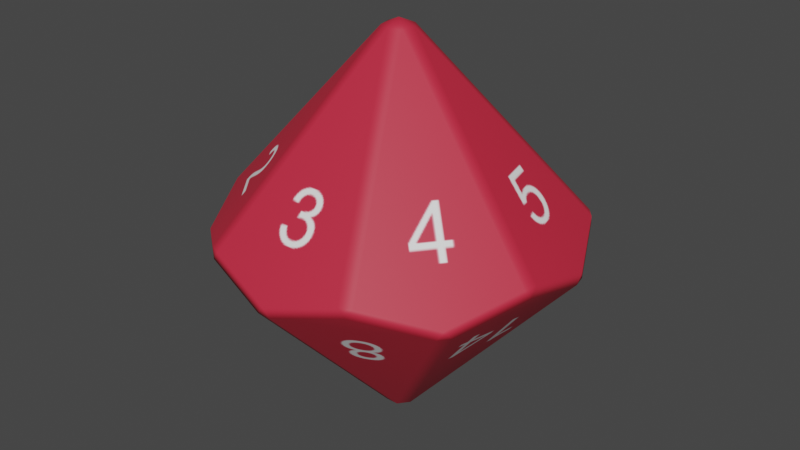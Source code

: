 # Source: d14.blend  (saved by Blender 2.92.15; exported with 4.5.12 LTS)
import bpy
from mathutils import Matrix  # noqa: F401  (used for matrix-valued properties, if any)

bpy.ops.wm.read_factory_settings(use_empty=True)
scene = bpy.context.scene
scene.name = 'Scene'

# ---- images (referenced by path relative to the original .blend; pixels are not part of the script)
import os
ASSET_DIR = os.environ.get("B2B_ASSET_DIR", "")  # directory of the original .blend (textures are referenced by path, not embedded)
HERE = os.path.dirname(os.path.abspath(__file__))  # packed textures are extracted next to this script under _unpacked/

def load_image(name, relpath, width, height, colorspace="sRGB"):
    """Load a texture the original file referenced (path relative to the .blend, or extracted next to this script)."""
    p = next((c for c in (os.path.join(HERE, relpath), os.path.join(ASSET_DIR, relpath)) if relpath and os.path.exists(c)), "")
    if p:
        img = bpy.data.images.load(p, check_existing=True)
        img.name = name
    else:  # same state as the original file: an image datablock whose file is absent (Cycles renders it pink)
        img = bpy.data.images.new(name, width, height)
        img.source = "FILE"
        img.filepath = "//" + (relpath or name)
    img.colorspace_settings.name = colorspace
    return img
img_image_0 = load_image('Image_0', '_unpacked/Image_0.5d9b2abd.png', 1024, 1024, 'sRGB')

# ---- materials (node trees are filled in below, after node groups)
mat_material_0 = bpy.data.materials.new('Material_0')
mat_material_0.surface_render_method = 'BLENDED'
mat_material_0.blend_method = 'BLEND'
mat_material_0.use_backface_culling = True
mat_material_0.use_transparent_shadow = False

# ---- material node trees
mat_material_0.use_nodes = True; mat_material_0.node_tree.nodes.clear()
_N = mat_material_0.node_tree.nodes; _L = mat_material_0.node_tree.links
n0 = _N.new('ShaderNodeBsdfPrincipled'); n0.name = 'Principled BSDF'; n0.location = (10, 300)
n0.distribution = 'GGX'
n0.subsurface_method = 'BURLEY'
n0.inputs[2].default_value = 0.6
n0.inputs[3].default_value = 1.45
n0.inputs[27].default_value = (0.0, 0.0, 0.0, 1.0)
n0.inputs[28].default_value = 1.0
n1 = _N.new('ShaderNodeOutputMaterial'); n1.name = 'Material Output'; n1.location = (320, 270)
n2 = _N.new('ShaderNodeTexImage'); n2.name = 'Image Texture'; n2.location = (-440, 210)
n2.label = 'BASE COLOR'
n2.image = img_image_0
n2.extension = 'EXTEND'
_L.new(n0.outputs[0], n1.inputs[0])
_L.new(n2.outputs[0], n0.inputs[0])
_L.new(n2.outputs[1], n0.inputs[4])
n1.is_active_output = True

# ---- world
world_world = bpy.data.worlds.new('World'); scene.world = world_world
world_world.use_nodes = True; world_world.node_tree.nodes.clear()
_N = world_world.node_tree.nodes; _L = world_world.node_tree.links
n0 = _N.new('ShaderNodeOutputWorld'); n0.name = 'World Output'; n0.location = (300, 300)
n1 = _N.new('ShaderNodeBackground'); n1.name = 'Background'; n1.location = (10, 300)
n1.inputs[0].default_value = (0.05088, 0.05088, 0.05088, 1.0)
_L.new(n1.outputs[0], n0.inputs[0])
n0.is_active_output = True
world_world.color = (0.05088, 0.05088, 0.05088)
world_world.use_sun_shadow = False
world_world.sun_shadow_jitter_overblur = 0.0

# ---- meshes
me_mesh_0 = bpy.data.meshes.new('Mesh_0')
me_mesh_0.from_pydata([(-3.364, 77.81, 6.32), (2.564, 5.971, 84.4), (75.93, 17.3, -2.282), (4.995, -4.498, 84.37), (-30.55, -71.34, 6.355), (31.16, -71.49, 6.314), (-74.75, 20.4, -6.3), (30.55, 71.34, -6.355), (-31.16, 71.49, -6.314), (5.657, 4.448, -84.43), (62.5, -46.31, -6.354), (7.009, -1.333, -84.41), (75.94, 14.27, -6.379), (3.364, -77.81, -6.32), (3.367, -6.014, -84.36), (34.13, -70.81, 2.24), (-75.94, -14.27, 6.379), (-76.04, 14.61, -6.303), (-76.06, 17.66, -2.211), (-62.5, 46.31, 6.354), (-61.18, 49.08, 2.273), (-58.83, 50.96, 6.353), (-36.49, 68.91, -6.315), (58.31, 50.7, 6.307), (62.01, 46.05, 6.308), (74.61, 20.05, -6.379), (76.06, -17.66, 2.211), (74.75, -20.4, 6.3), (36.49, -68.91, 6.315), (-2.564, -5.971, -84.4), (0.3402, 7.083, -84.37), (-5.657, -4.448, 84.43), (-0.4, 78.49, 2.243), (-34.13, 70.81, -2.24), (2.567, 77.8, 6.321), (60.69, 48.8, 2.211), (35.89, 68.75, -6.358), (33.49, 70.66, -2.269), (76.04, -14.61, 6.303), (61.18, -49.08, -2.273), (-58.31, -50.7, -6.307), (-33.49, -70.66, 2.269), (-35.89, -68.75, 6.358), (-2.567, -77.8, -6.321), (0.4, -78.49, -2.243), (-60.69, -48.8, -2.211), (-74.61, -20.05, 6.379), (-75.93, -17.3, 2.282), (-62.01, -46.05, -6.308), (-6.243, -1.307, -84.43), (-4.995, 4.498, -84.37), (58.83, -50.96, -6.353), (-0.3402, -7.083, 84.37), (6.243, 1.307, 84.43), (-3.367, 6.014, 84.36), (-7.009, 1.333, 84.41), (-0.3667, -0.2003, 87.28), (0.3667, 0.2003, -87.28)], [], [(22, 50, 6, 20), (7, 30, 8, 32), (25, 9, 36, 35), (46, 45, 42, 31), (28, 39, 27, 3), (40, 29, 43, 41), (19, 18, 16, 55), (0, 33, 21, 54), (23, 37, 34, 1), (38, 2, 24, 53), (10, 11, 12, 26), (40, 41, 42, 45), (4, 44, 5, 52), (53, 24, 23, 1), (2, 25, 35, 24), (19, 21, 20), (11, 10, 51, 14), (45, 46, 47, 48), (6, 50, 49, 17), (43, 13, 44), (39, 51, 10), (22, 20, 21, 33), (16, 46, 31, 55), (0, 32, 8, 33), (40, 45, 48), (33, 8, 22), (18, 17, 47, 16), (0, 54, 1, 34), (37, 7, 32, 34), (9, 25, 12, 11), (39, 10, 26, 27), (32, 0, 34), (23, 35, 36, 37), (38, 27, 26), (29, 40, 48, 49), (3, 27, 38, 53), (19, 55, 54, 21), (7, 37, 36), (16, 47, 46), (24, 35, 23), (15, 51, 39, 28), (8, 30, 50, 22), (26, 12, 2, 38), (2, 12, 25), (17, 18, 6), (13, 15, 5, 44), (15, 28, 5), (7, 36, 9, 30), (19, 20, 6, 18), (52, 31, 42, 4), (3, 52, 5, 28), (4, 41, 43, 44), (17, 49, 48, 47), (13, 43, 29, 14), (13, 14, 51, 15), (4, 42, 41), (1, 54, 56), (54, 55, 56), (55, 31, 56), (31, 52, 56), (52, 3, 56), (3, 53, 56), (53, 1, 56), (14, 29, 57), (29, 49, 57), (49, 50, 57), (50, 30, 57), (30, 9, 57), (9, 11, 57), (11, 14, 57)])
me_mesh_0.polygons.foreach_set('use_smooth', [True] * 70)
_uv = me_mesh_0.uv_layers.new(name='UVMap')
_uv.uv.foreach_set('vector', [0.1774, 0.0483, 0.1252, 0.2205, 0.07257, 0.04857, 0.125, 0.02953, 0.4275, 0.04827, 0.3767, 0.2206, 0.3225, 0.04842, 0.3748, 0.02942, 0.6779, 0.04852, 0.6268, 0.22, 0.5721, 0.04914, 0.6248, 0.03001, 0.8219, 0.7989, 0.875, 0.7796, 0.9281, 0.7981, 0.8755, 0.9704, 0.3225, 0.5485, 0.3749, 0.5294, 0.4275, 0.5483, 0.3757, 0.7206, 0.6775, 0.2984, 0.6262, 0.4703, 0.5725, 0.2987, 0.6249, 0.2797, 0.5722, 0.7988, 0.6247, 0.7797, 0.6778, 0.7983, 0.6272, 0.9703, 0.07276, 0.2986, 0.1249, 0.2797, 0.1772, 0.2985, 0.126, 0.4703, 0.8224, 0.5486, 0.875, 0.5295, 0.9276, 0.5482, 0.875, 0.7205, 0.5722, 0.5489, 0.6249, 0.5297, 0.6778, 0.5483, 0.626, 0.7203, 0.9278, 0.04826, 0.8746, 0.2203, 0.8222, 0.04895, 0.8751, 0.02973, 0.1042, 0.9459, 0.1042, 0.8997, 0.1108, 0.9024, 0.1108, 0.9485, 0.07282, 0.5491, 0.1251, 0.5301, 0.1772, 0.5487, 0.1242, 0.7199, 0.0844, 0.8899, 0.0844, 0.7417, 0.09271, 0.7417, 0.09271, 0.8899, 0.2176, 0.9482, 0.211, 0.9456, 0.211, 0.8993, 0.2176, 0.9019, 0.1806, 0.9776, 0.1806, 0.9859, 0.1748, 0.9818, 0.1831, 0.7417, 0.1831, 0.8898, 0.1748, 0.8899, 0.1748, 0.7418, 0.1929, 0.9482, 0.1929, 0.9019, 0.1995, 0.8993, 0.1995, 0.9456, 0.04823, 0.89, 0.04823, 0.7418, 0.05654, 0.7417, 0.05654, 0.89, 0.1032, 0.9832, 0.1099, 0.9784, 0.1099, 0.9855, 0.0844, 0.9817, 0.09019, 0.9776, 0.09019, 0.9859, 0.01208, 0.9459, 0.01208, 0.9, 0.0187, 0.9026, 0.0187, 0.9485, 0.229, 0.7417, 0.2373, 0.7417, 0.2373, 0.8891, 0.229, 0.8891, 0.234, 0.9451, 0.2274, 0.9477, 0.2274, 0.9019, 0.234, 0.8993, 0.03016, 0.9799, 0.03691, 0.9776, 0.03691, 0.9848, 0.1461, 0.9785, 0.1461, 0.9856, 0.1394, 0.9808, 0.1765, 0.8996, 0.1831, 0.9023, 0.1831, 0.9485, 0.1765, 0.9459, 0.02038, 0.7417, 0.02038, 0.8901, 0.01208, 0.8902, 0.01208, 0.7417, 0.068, 0.8998, 0.07463, 0.9024, 0.07463, 0.9485, 0.068, 0.9458, 0.2471, 0.8891, 0.2471, 0.7417, 0.2554, 0.7417, 0.2554, 0.8891, 0.1272, 0.9484, 0.1206, 0.9458, 0.1206, 0.8998, 0.1272, 0.9025, 0.01882, 0.9855, 0.01208, 0.9832, 0.01882, 0.9784, 0.09104, 0.9459, 0.0844, 0.9485, 0.0844, 0.9024, 0.09104, 0.8997, 0.2283, 0.9831, 0.2351, 0.9783, 0.2351, 0.9854, 0.1025, 0.8899, 0.1025, 0.7417, 0.1108, 0.7417, 0.1108, 0.8899, 0.07463, 0.7418, 0.07463, 0.89, 0.06632, 0.89, 0.06632, 0.7417, 0.1567, 0.8898, 0.1567, 0.7417, 0.165, 0.7418, 0.165, 0.8899, 0.07373, 0.9783, 0.07373, 0.9854, 0.06696, 0.9831, 0.2177, 0.9782, 0.2177, 0.9854, 0.211, 0.9831, 0.1929, 0.9805, 0.1996, 0.9782, 0.1996, 0.9854, 0.03846, 0.9, 0.03846, 0.9459, 0.03184, 0.9485, 0.03184, 0.9026, 0.1206, 0.89, 0.1206, 0.7417, 0.1289, 0.7417, 0.1289, 0.8901, 0.1634, 0.8996, 0.1634, 0.9459, 0.1567, 0.9485, 0.1567, 0.9023, 0.1567, 0.9625, 0.1625, 0.9583, 0.1625, 0.9666, 0.04823, 0.9806, 0.055, 0.9783, 0.055, 0.9854, 0.2438, 0.9451, 0.2438, 0.8993, 0.2504, 0.9019, 0.2504, 0.9477, 0.1273, 0.9856, 0.1206, 0.9833, 0.1273, 0.9785, 0.2193, 0.8895, 0.211, 0.8895, 0.211, 0.7417, 0.2193, 0.7419, 0.1403, 0.9025, 0.1469, 0.8998, 0.1469, 0.9458, 0.1403, 0.9484, 0.2012, 0.8894, 0.1929, 0.8895, 0.1929, 0.7418, 0.2012, 0.7417, 0.1386, 0.7417, 0.1469, 0.7417, 0.1469, 0.89, 0.1386, 0.8901, 0.04823, 0.9024, 0.05486, 0.8998, 0.05486, 0.9458, 0.04823, 0.9485, 0.9279, 0.2982, 0.8757, 0.4704, 0.8221, 0.2987, 0.8749, 0.2796, 0.03846, 0.8902, 0.03016, 0.8902, 0.03016, 0.7417, 0.03846, 0.7418, 0.4273, 0.2983, 0.3746, 0.4705, 0.3227, 0.2985, 0.3751, 0.2795, 0.1625, 0.9764, 0.1625, 0.9847, 0.1567, 0.9805, 0.2283, 0.9614, 0.2359, 0.958, 0.2359, 0.9685, 0.0927, 0.9678, 0.0844, 0.9678, 0.08838, 0.9583, 0.254, 0.9867, 0.2457, 0.9867, 0.2498, 0.9772, 0.07463, 0.9685, 0.06696, 0.9654, 0.07463, 0.9582, 0.1929, 0.9613, 0.2005, 0.958, 0.2005, 0.9685, 0.04823, 0.9614, 0.0559, 0.9582, 0.0559, 0.9685, 0.254, 0.9675, 0.2457, 0.9675, 0.25, 0.958, 0.03846, 0.9679, 0.03016, 0.9679, 0.03417, 0.9583, 0.01208, 0.9616, 0.01972, 0.9583, 0.01972, 0.9686, 0.1831, 0.9678, 0.1748, 0.9678, 0.1791, 0.9583, 0.2186, 0.9685, 0.211, 0.9652, 0.2186, 0.958, 0.1281, 0.9687, 0.1206, 0.9652, 0.1281, 0.9582, 0.1108, 0.9686, 0.1032, 0.9653, 0.1108, 0.9583, 0.1394, 0.9616, 0.1469, 0.9582, 0.1469, 0.9687])
me_mesh_0.materials.append(mat_material_0)
me_mesh_0.use_remesh_fix_poles = True
me_mesh_0.use_remesh_preserve_attributes = False
me_mesh_0.update()
me_mesh_0.normals_split_custom_set([tuple(v) for v in zip(*[iter([-0.5915, 0.5808, -0.5593, -0.6024, 0.4829, -0.6356, -0.7025, 0.4403, -0.5592, -0.674, 0.5316, -0.513, 0.09096, 0.8253, -0.5574, 0.002979, 0.7731, -0.6343, -0.08837, 0.8252, -0.5579, 0.001553, 0.8594, -0.5113, 0.7033, 0.4461, -0.5534, 0.6075, 0.4809, -0.6322, 0.5924, 0.5852, -0.5537, 0.6743, 0.5365, -0.5074, -0.7033, -0.4461, 0.5535, -0.6743, -0.5365, 0.5074, -0.5924, -0.5852, 0.5537, -0.6031, -0.4863, 0.6322, 0.5915, -0.5808, 0.5593, 0.674, -0.5316, 0.513, 0.7025, -0.4403, 0.5592, 0.6065, -0.4777, 0.6355, -0.4404, -0.7026, -0.5589, -0.3377, -0.6941, -0.6358, -0.2798, -0.7804, -0.5592, -0.3753, -0.7721, -0.5129, -0.7876, 0.2668, 0.5554, -0.8403, 0.1869, 0.5089, -0.8268, 0.09277, 0.5548, -0.7559, 0.1672, 0.633, -0.2777, 0.7808, 0.5596, -0.3736, 0.7728, 0.5131, -0.4395, 0.7029, 0.5593, -0.3391, 0.6937, 0.6355, 0.4404, 0.7026, 0.5589, 0.3752, 0.7721, 0.5129, 0.2798, 0.7804, 0.5592, 0.3316, 0.697, 0.6358, 0.824, 0.09921, 0.5578, 0.8371, 0.1935, 0.5118, 0.7841, 0.2723, 0.5577, 0.7519, 0.1762, 0.6353, 0.7876, -0.2668, -0.5554, 0.7543, -0.1739, -0.6331, 0.8268, -0.09279, -0.5548, 0.8403, -0.1869, -0.5089, -0.4404, -0.7026, -0.5589, -0.3753, -0.7721, -0.5129, -0.5924, -0.5852, 0.5537, -0.6743, -0.5365, 0.5074, -0.09094, -0.8253, 0.5574, -0.001533, -0.8594, 0.5113, 0.08835, -0.8252, 0.5579, -0.1835, -0.4588, 0.8694, 0.7519, 0.1762, 0.6353, 0.7841, 0.2723, 0.5577, 0.4404, 0.7026, 0.5589, 0.3316, 0.697, 0.6358, 0.8371, 0.1935, 0.5118, 0.7033, 0.4461, -0.5534, 0.6743, 0.5365, -0.5074, 0.7841, 0.2723, 0.5577, -0.7876, 0.2668, 0.5554, -0.4395, 0.7029, 0.5593, -0.674, 0.5316, -0.513, 0.7543, -0.1739, -0.6331, 0.7876, -0.2668, -0.5554, 0.4395, -0.7029, -0.5593, 0.3291, -0.6984, -0.6356, -0.6743, -0.5365, 0.5074, -0.7033, -0.4461, 0.5535, -0.8371, -0.1935, -0.5118, -0.7841, -0.2723, -0.5577, -0.7025, 0.4403, -0.5592, -0.6024, 0.4829, -0.6356, -0.7519, -0.1762, -0.6353, -0.824, -0.09921, -0.5578, -0.2798, -0.7804, -0.5592, 0.2777, -0.7808, -0.5596, -0.001533, -0.8594, 0.5113, 0.674, -0.5316, 0.513, 0.4395, -0.7029, -0.5593, 0.7876, -0.2668, -0.5554, -0.5915, 0.5808, -0.5593, -0.674, 0.5316, -0.513, -0.4395, 0.7029, 0.5593, -0.3736, 0.7728, 0.5131, -0.8268, 0.09277, 0.5548, -0.7033, -0.4461, 0.5535, -0.6031, -0.4863, 0.6322, -0.7559, 0.1672, 0.633, -0.2777, 0.7808, 0.5596, 0.001553, 0.8594, -0.5113, -0.08837, 0.8252, -0.5579, -0.3736, 0.7728, 0.5131, -0.4404, -0.7026, -0.5589, -0.6743, -0.5365, 0.5074, -0.7841, -0.2723, -0.5577, -0.3736, 0.7728, 0.5131, -0.08837, 0.8252, -0.5579, -0.5915, 0.5808, -0.5593, -0.8403, 0.1869, 0.5089, -0.824, -0.09921, -0.5578, -0.8371, -0.1935, -0.5118, -0.8268, 0.09277, 0.5548, -0.2777, 0.7808, 0.5596, -0.3391, 0.6937, 0.6355, 0.3316, 0.697, 0.6358, 0.2798, 0.7804, 0.5592, 0.3752, 0.7721, 0.5129, 0.09096, 0.8253, -0.5574, 0.001553, 0.8594, -0.5113, 0.2798, 0.7804, 0.5592, 0.6075, 0.4809, -0.6322, 0.7033, 0.4461, -0.5534, 0.8268, -0.09279, -0.5548, 0.7543, -0.1739, -0.6331, 0.674, -0.5316, 0.513, 0.7876, -0.2668, -0.5554, 0.8403, -0.1869, -0.5089, 0.7025, -0.4403, 0.5592, 0.001553, 0.8594, -0.5113, -0.2777, 0.7808, 0.5596, 0.2798, 0.7804, 0.5592, 0.4404, 0.7026, 0.5589, 0.6743, 0.5365, -0.5074, 0.5924, 0.5852, -0.5537, 0.3752, 0.7721, 0.5129, 0.824, 0.09921, 0.5578, 0.7025, -0.4403, 0.5592, 0.8403, -0.1869, -0.5089, -0.3377, -0.6941, -0.6358, -0.4404, -0.7026, -0.5589, -0.7841, -0.2723, -0.5577, -0.7519, -0.1762, -0.6353, 0.6065, -0.4777, 0.6355, 0.7025, -0.4403, 0.5592, 0.824, 0.09921, 0.5578, 0.7519, 0.1762, 0.6353, -0.7876, 0.2668, 0.5554, -0.7559, 0.1672, 0.633, -0.3391, 0.6937, 0.6355, -0.4395, 0.7029, 0.5593, 0.09096, 0.8253, -0.5574, 0.3752, 0.7721, 0.5129, 0.5924, 0.5852, -0.5537, -0.8268, 0.09277, 0.5548, -0.8371, -0.1935, -0.5118, -0.7033, -0.4461, 0.5535, 0.7841, 0.2723, 0.5577, 0.6743, 0.5365, -0.5074, 0.4404, 0.7026, 0.5589, 0.3736, -0.7728, -0.5131, 0.4395, -0.7029, -0.5593, 0.674, -0.5316, 0.513, 0.5915, -0.5808, 0.5593, -0.08837, 0.8252, -0.5579, 0.002979, 0.7731, -0.6343, -0.6024, 0.4829, -0.6356, -0.5915, 0.5808, -0.5593, 0.8403, -0.1869, -0.5089, 0.8268, -0.09279, -0.5548, 0.8371, 0.1935, 0.5118, 0.824, 0.09921, 0.5578, 0.8371, 0.1935, 0.5118, 0.8268, -0.09279, -0.5548, 0.7033, 0.4461, -0.5534, -0.824, -0.09921, -0.5578, -0.8403, 0.1869, 0.5089, -0.7025, 0.4403, -0.5592, 0.2777, -0.7808, -0.5596, 0.3736, -0.7728, -0.5131, 0.08835, -0.8252, 0.5579, -0.001533, -0.8594, 0.5113, 0.3736, -0.7728, -0.5131, 0.5915, -0.5808, 0.5593, 0.08835, -0.8252, 0.5579, 0.09096, 0.8253, -0.5574, 0.5924, 0.5852, -0.5537, 0.6075, 0.4809, -0.6322, 0.002979, 0.7731, -0.6343, -0.7876, 0.2668, 0.5554, -0.674, 0.5316, -0.513, -0.7025, 0.4403, -0.5592, -0.8403, 0.1869, 0.5089, -0.1835, -0.4588, 0.8694, -0.6031, -0.4863, 0.6322, -0.5924, -0.5852, 0.5537, -0.09094, -0.8253, 0.5574, 0.6065, -0.4777, 0.6355, -0.1835, -0.4588, 0.8694, 0.08835, -0.8252, 0.5579, 0.5915, -0.5808, 0.5593, -0.09094, -0.8253, 0.5574, -0.3753, -0.7721, -0.5129, -0.2798, -0.7804, -0.5592, -0.001533, -0.8594, 0.5113, -0.824, -0.09921, -0.5578, -0.7519, -0.1762, -0.6353, -0.7841, -0.2723, -0.5577, -0.8371, -0.1935, -0.5118, 0.2777, -0.7808, -0.5596, -0.2798, -0.7804, -0.5592, -0.3377, -0.6941, -0.6358, 0.3291, -0.6984, -0.6356, 0.2777, -0.7808, -0.5596, 0.3291, -0.6984, -0.6356, 0.4395, -0.7029, -0.5593, 0.3736, -0.7728, -0.5131, -0.09094, -0.8253, 0.5574, -0.5924, -0.5852, 0.5537, -0.3753, -0.7721, -0.5129, 0.3316, 0.697, 0.6358, -0.3391, 0.6937, 0.6355, 0.0001271, -6.241e-05, 1.0, -0.3391, 0.6937, 0.6355, -0.7559, 0.1672, 0.633, 0.0001271, -6.241e-05, 1.0, -0.7559, 0.1672, 0.633, -0.6031, -0.4863, 0.6322, 0.0001271, -6.241e-05, 1.0, -0.6031, -0.4863, 0.6322, -0.1835, -0.4588, 0.8694, 0.0001271, -6.241e-05, 1.0, -0.1835, -0.4588, 0.8694, 0.6065, -0.4777, 0.6355, 0.0001271, -6.241e-05, 1.0, 0.6065, -0.4777, 0.6355, 0.7519, 0.1762, 0.6353, 0.0001271, -6.241e-05, 1.0, 0.7519, 0.1762, 0.6353, 0.3316, 0.697, 0.6358, 0.0001271, -6.241e-05, 1.0, 0.3291, -0.6984, -0.6356, -0.3377, -0.6941, -0.6358, -0.0001266, 6.262e-05, -1.0, -0.3377, -0.6941, -0.6358, -0.7519, -0.1762, -0.6353, -0.0001266, 6.262e-05, -1.0, -0.7519, -0.1762, -0.6353, -0.6024, 0.4829, -0.6356, -0.0001266, 6.262e-05, -1.0, -0.6024, 0.4829, -0.6356, 0.002979, 0.7731, -0.6343, -0.0001266, 6.262e-05, -1.0, 0.002979, 0.7731, -0.6343, 0.6075, 0.4809, -0.6322, -0.0001266, 6.262e-05, -1.0, 0.6075, 0.4809, -0.6322, 0.7543, -0.1739, -0.6331, -0.0001266, 6.262e-05, -1.0, 0.7543, -0.1739, -0.6331, 0.3291, -0.6984, -0.6356, -0.0001266, 6.262e-05, -1.0])] * 3)])

# ---- objects
ob_mesh_0 = bpy.data.objects.new('Mesh_0', me_mesh_0)

# ---- transforms, parenting, visibility, modifiers, constraints
ob_mesh_0.location = (0.0, 0.0, 0.0)
ob_mesh_0.rotation_mode = 'QUATERNION'
ob_mesh_0.rotation_quaternion = (1.0, 0.0, 0.0, 0.0)
ob_mesh_0.lineart.crease_threshold = 0.0
_m = ob_mesh_0.modifiers.new('WeightedNormal', 'WEIGHTED_NORMAL')
_m = ob_mesh_0.modifiers.new('Triangulate', 'TRIANGULATE')
_m.keep_custom_normals = True

# ---- collection membership
scene.collection.objects.link(ob_mesh_0)

# ---- scene / render settings (as saved in the file)
scene.frame_start = 1; scene.frame_end = 250; scene.frame_set(134)
scene.render.engine = 'BLENDER_EEVEE_NEXT'
scene.render.use_motion_blur = True
scene.render.use_high_quality_normals = True
scene.cycles.samples = 128
scene.cycles.sampling_pattern = 'TABULATED_SOBOL'
scene.cycles.use_light_tree = False
scene.eevee.use_volumetric_shadows = True
scene.eevee.use_gtao = True
scene.eevee.use_raytracing = True
scene.view_settings.view_transform = 'Filmic'
bpy.context.view_layer.update()

# ---- added for rendering (the .blend has no active camera and no usable light): camera, sun
cam_auto = bpy.data.cameras.new('AutoCamera')
cam_auto.lens = 50.0
cam_auto.sensor_width = 36.0
cam_auto.clip_end = 4542.25
ob_auto_camera = bpy.data.objects.new('AutoCamera', cam_auto)
scene.collection.objects.link(ob_auto_camera)
ob_auto_camera.location = (258.819, -310.582, 207.055)
ob_auto_camera.rotation_euler = (1.09748, -7.21219e-08, 0.694738)
scene.camera = ob_auto_camera
light_auto_sun = bpy.data.lights.new('AutoSun', 'SUN')
light_auto_sun.energy = 3.0
light_auto_sun.angle = 0.0523599
ob_auto_sun = bpy.data.objects.new('AutoSun', light_auto_sun)
scene.collection.objects.link(ob_auto_sun)
ob_auto_sun.rotation_euler = (0.872665, 0.174533, 0.523599)
bpy.context.view_layer.update()
